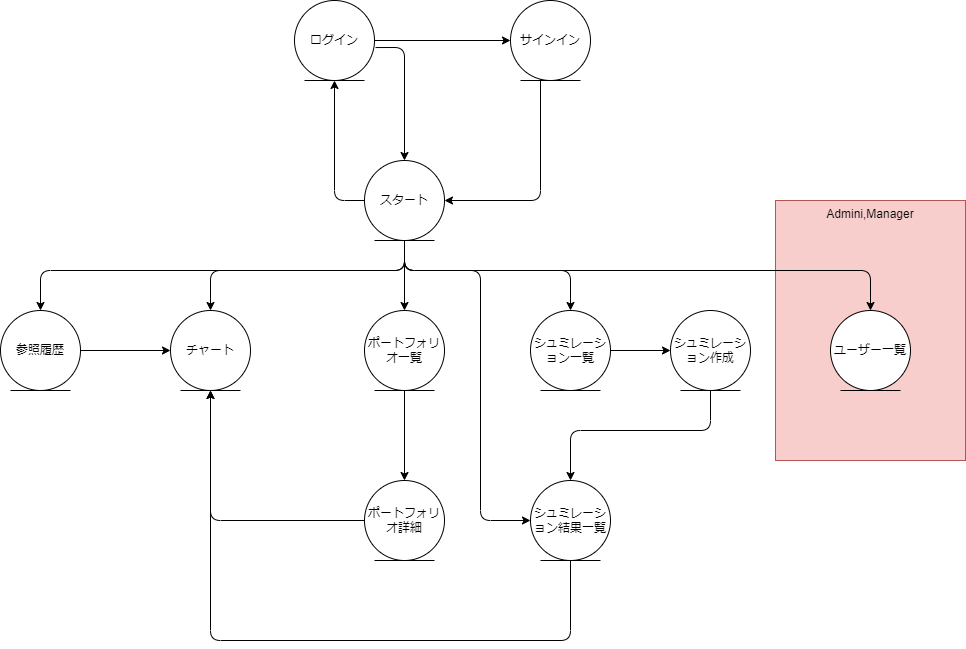

The diagram above was exported from draw.io. Its source (the exported page's mxGraphModel, read from the mxfile embedded in the PNG):
<mxGraphModel dx="1694" dy="1138" grid="1" gridSize="10" guides="1" tooltips="1" connect="1" arrows="1" fold="1" page="1" pageScale="1" pageWidth="827" pageHeight="1169" math="0" shadow="0">
  <root>
    <mxCell id="0" />
    <mxCell id="1" parent="0" />
    <mxCell id="59" value="Admini,Manager" style="html=1;whiteSpace=wrap;verticalAlign=top;fillColor=#f8cecc;strokeColor=#b85450;" vertex="1" parent="1">
      <mxGeometry x="815" y="340" width="190" height="260" as="geometry" />
    </mxCell>
    <mxCell id="30" style="edgeStyle=orthogonalEdgeStyle;html=1;exitX=0;exitY=0.5;exitDx=0;exitDy=0;" edge="1" parent="1" source="27" target="28">
      <mxGeometry relative="1" as="geometry" />
    </mxCell>
    <mxCell id="40" style="edgeStyle=orthogonalEdgeStyle;html=1;" edge="1" parent="1" source="27" target="39">
      <mxGeometry relative="1" as="geometry">
        <Array as="points">
          <mxPoint x="444" y="410" />
          <mxPoint x="250" y="410" />
        </Array>
      </mxGeometry>
    </mxCell>
    <mxCell id="42" style="edgeStyle=orthogonalEdgeStyle;html=1;" edge="1" parent="1" source="27" target="36">
      <mxGeometry relative="1" as="geometry">
        <Array as="points">
          <mxPoint x="444" y="410" />
          <mxPoint x="610" y="410" />
        </Array>
      </mxGeometry>
    </mxCell>
    <mxCell id="43" style="edgeStyle=none;html=1;" edge="1" parent="1" source="27" target="34">
      <mxGeometry relative="1" as="geometry" />
    </mxCell>
    <mxCell id="49" style="edgeStyle=orthogonalEdgeStyle;html=1;" edge="1" parent="1" source="27" target="37">
      <mxGeometry relative="1" as="geometry">
        <Array as="points">
          <mxPoint x="444" y="410" />
          <mxPoint x="520" y="410" />
          <mxPoint x="520" y="660" />
        </Array>
      </mxGeometry>
    </mxCell>
    <mxCell id="51" style="edgeStyle=orthogonalEdgeStyle;html=1;" edge="1" parent="1" source="27" target="50">
      <mxGeometry relative="1" as="geometry">
        <Array as="points">
          <mxPoint x="444" y="410" />
          <mxPoint x="80" y="410" />
        </Array>
      </mxGeometry>
    </mxCell>
    <mxCell id="55" style="edgeStyle=orthogonalEdgeStyle;html=1;" edge="1" parent="1" source="27" target="53">
      <mxGeometry relative="1" as="geometry">
        <Array as="points">
          <mxPoint x="444" y="410" />
          <mxPoint x="910" y="410" />
        </Array>
      </mxGeometry>
    </mxCell>
    <mxCell id="27" value="スタート" style="ellipse;shape=umlEntity;whiteSpace=wrap;html=1;" vertex="1" parent="1">
      <mxGeometry x="404" y="300" width="80" height="80" as="geometry" />
    </mxCell>
    <mxCell id="31" style="edgeStyle=orthogonalEdgeStyle;html=1;" edge="1" parent="1" source="28" target="29">
      <mxGeometry relative="1" as="geometry" />
    </mxCell>
    <mxCell id="32" style="edgeStyle=orthogonalEdgeStyle;html=1;exitX=1.013;exitY=0.588;exitDx=0;exitDy=0;exitPerimeter=0;" edge="1" parent="1" source="28" target="27">
      <mxGeometry relative="1" as="geometry" />
    </mxCell>
    <mxCell id="28" value="ログイン" style="ellipse;shape=umlEntity;whiteSpace=wrap;html=1;" vertex="1" parent="1">
      <mxGeometry x="334" y="140" width="80" height="80" as="geometry" />
    </mxCell>
    <mxCell id="29" value="サインイン" style="ellipse;shape=umlEntity;whiteSpace=wrap;html=1;" vertex="1" parent="1">
      <mxGeometry x="550" y="140" width="80" height="80" as="geometry" />
    </mxCell>
    <mxCell id="33" style="edgeStyle=orthogonalEdgeStyle;html=1;entryX=1;entryY=0.5;entryDx=0;entryDy=0;" edge="1" parent="1" source="29" target="27">
      <mxGeometry relative="1" as="geometry">
        <Array as="points">
          <mxPoint x="580" y="340" />
        </Array>
      </mxGeometry>
    </mxCell>
    <mxCell id="44" style="edgeStyle=none;html=1;" edge="1" parent="1" source="34" target="35">
      <mxGeometry relative="1" as="geometry" />
    </mxCell>
    <mxCell id="34" value="ポートフォリオ一覧" style="ellipse;shape=umlEntity;whiteSpace=wrap;html=1;" vertex="1" parent="1">
      <mxGeometry x="404" y="450" width="80" height="80" as="geometry" />
    </mxCell>
    <mxCell id="45" style="edgeStyle=orthogonalEdgeStyle;html=1;entryX=0.5;entryY=1;entryDx=0;entryDy=0;" edge="1" parent="1" source="35" target="39">
      <mxGeometry relative="1" as="geometry" />
    </mxCell>
    <mxCell id="35" value="ポートフォリオ詳細" style="ellipse;shape=umlEntity;whiteSpace=wrap;html=1;" vertex="1" parent="1">
      <mxGeometry x="404" y="620" width="80" height="80" as="geometry" />
    </mxCell>
    <mxCell id="47" style="edgeStyle=none;html=1;" edge="1" parent="1" source="36" target="38">
      <mxGeometry relative="1" as="geometry" />
    </mxCell>
    <mxCell id="36" value="シュミレーション一覧" style="ellipse;shape=umlEntity;whiteSpace=wrap;html=1;" vertex="1" parent="1">
      <mxGeometry x="570" y="450" width="80" height="80" as="geometry" />
    </mxCell>
    <mxCell id="46" style="edgeStyle=orthogonalEdgeStyle;html=1;" edge="1" parent="1" source="37" target="39">
      <mxGeometry relative="1" as="geometry">
        <Array as="points">
          <mxPoint x="610" y="780" />
          <mxPoint x="250" y="780" />
        </Array>
      </mxGeometry>
    </mxCell>
    <mxCell id="37" value="シュミレーション結果一覧" style="ellipse;shape=umlEntity;whiteSpace=wrap;html=1;" vertex="1" parent="1">
      <mxGeometry x="570" y="620" width="80" height="80" as="geometry" />
    </mxCell>
    <mxCell id="48" style="edgeStyle=orthogonalEdgeStyle;html=1;" edge="1" parent="1" source="38" target="37">
      <mxGeometry relative="1" as="geometry">
        <Array as="points">
          <mxPoint x="750" y="570" />
          <mxPoint x="610" y="570" />
        </Array>
      </mxGeometry>
    </mxCell>
    <mxCell id="38" value="シュミレーション作成" style="ellipse;shape=umlEntity;whiteSpace=wrap;html=1;" vertex="1" parent="1">
      <mxGeometry x="710" y="450" width="80" height="80" as="geometry" />
    </mxCell>
    <mxCell id="39" value="チャート" style="ellipse;shape=umlEntity;whiteSpace=wrap;html=1;" vertex="1" parent="1">
      <mxGeometry x="210" y="450" width="80" height="80" as="geometry" />
    </mxCell>
    <mxCell id="52" style="edgeStyle=none;html=1;" edge="1" parent="1" source="50" target="39">
      <mxGeometry relative="1" as="geometry" />
    </mxCell>
    <mxCell id="50" value="参照履歴" style="ellipse;shape=umlEntity;whiteSpace=wrap;html=1;" vertex="1" parent="1">
      <mxGeometry x="40" y="450" width="80" height="80" as="geometry" />
    </mxCell>
    <mxCell id="53" value="ユーザー一覧" style="ellipse;shape=umlEntity;whiteSpace=wrap;html=1;" vertex="1" parent="1">
      <mxGeometry x="870" y="450" width="80" height="80" as="geometry" />
    </mxCell>
  </root>
</mxGraphModel>